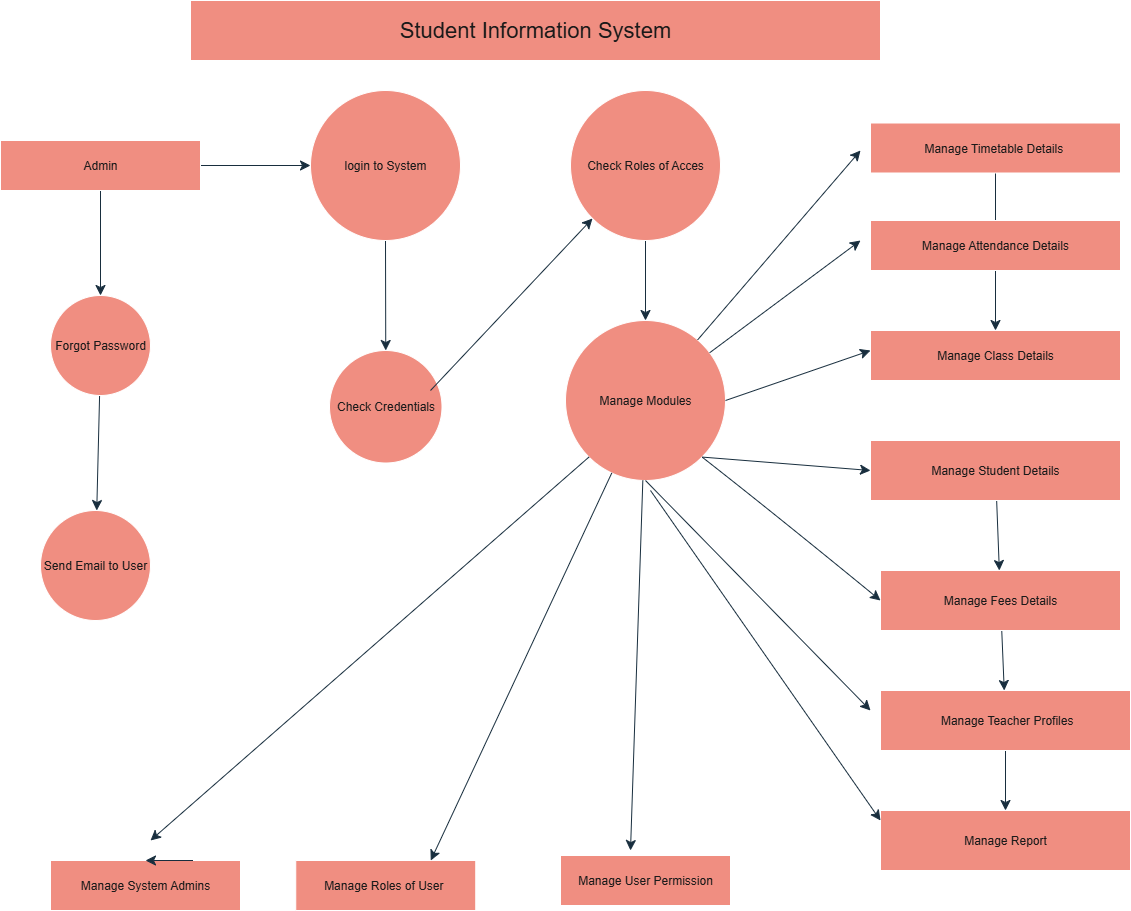

The diagram above was exported from draw.io. Its source (the exported page's mxGraphModel, read from the mxfile embedded in the PNG):
<mxGraphModel dx="1514" dy="1006" grid="1" gridSize="10" guides="1" tooltips="1" connect="1" arrows="1" fold="1" page="1" pageScale="1" pageWidth="850" pageHeight="1100" math="0" shadow="0">
  <root>
    <mxCell id="0" />
    <mxCell id="1" parent="0" />
    <mxCell id="lvzLjgwR75ddLyBQyiJ9-1" value="&lt;font style=&quot;font-size: 22px;&quot;&gt;Student Information System&lt;/font&gt;" style="rounded=0;whiteSpace=wrap;html=1;labelBackgroundColor=none;fillColor=#F08E81;strokeColor=#FFFFFF;fontColor=#1A1A1A;" parent="1" vertex="1">
      <mxGeometry x="230" y="20" width="690" height="60" as="geometry" />
    </mxCell>
    <mxCell id="lvzLjgwR75ddLyBQyiJ9-26" value="" style="edgeStyle=none;curved=1;rounded=0;orthogonalLoop=1;jettySize=auto;html=1;fontSize=12;startSize=8;endSize=8;labelBackgroundColor=none;strokeColor=#182E3E;fontColor=default;" parent="1" source="lvzLjgwR75ddLyBQyiJ9-2" target="lvzLjgwR75ddLyBQyiJ9-4" edge="1">
      <mxGeometry relative="1" as="geometry" />
    </mxCell>
    <mxCell id="lvzLjgwR75ddLyBQyiJ9-29" value="" style="edgeStyle=none;curved=1;rounded=0;orthogonalLoop=1;jettySize=auto;html=1;fontSize=12;startSize=8;endSize=8;labelBackgroundColor=none;strokeColor=#182E3E;fontColor=default;" parent="1" source="lvzLjgwR75ddLyBQyiJ9-2" target="lvzLjgwR75ddLyBQyiJ9-6" edge="1">
      <mxGeometry relative="1" as="geometry" />
    </mxCell>
    <mxCell id="lvzLjgwR75ddLyBQyiJ9-2" value="Admin" style="rounded=0;whiteSpace=wrap;html=1;labelBackgroundColor=none;fillColor=#F08E81;strokeColor=#FFFFFF;fontColor=#1A1A1A;" parent="1" vertex="1">
      <mxGeometry x="40" y="160" width="200" height="50" as="geometry" />
    </mxCell>
    <mxCell id="lvzLjgwR75ddLyBQyiJ9-73" value="" style="edgeStyle=none;curved=1;rounded=0;orthogonalLoop=1;jettySize=auto;html=1;fontSize=12;startSize=8;endSize=8;labelBackgroundColor=none;strokeColor=#182E3E;fontColor=default;" parent="1" source="lvzLjgwR75ddLyBQyiJ9-3" target="lvzLjgwR75ddLyBQyiJ9-14" edge="1">
      <mxGeometry relative="1" as="geometry" />
    </mxCell>
    <mxCell id="lvzLjgwR75ddLyBQyiJ9-3" value="Manage Timetable Details&amp;nbsp;" style="rounded=0;whiteSpace=wrap;html=1;labelBackgroundColor=none;fillColor=#F08E81;strokeColor=#FFFFFF;fontColor=#1A1A1A;" parent="1" vertex="1">
      <mxGeometry x="910" y="142.5" width="250" height="50" as="geometry" />
    </mxCell>
    <mxCell id="lvzLjgwR75ddLyBQyiJ9-27" value="" style="edgeStyle=none;curved=1;rounded=0;orthogonalLoop=1;jettySize=auto;html=1;fontSize=12;startSize=8;endSize=8;labelBackgroundColor=none;strokeColor=#182E3E;fontColor=default;" parent="1" source="lvzLjgwR75ddLyBQyiJ9-4" target="lvzLjgwR75ddLyBQyiJ9-5" edge="1">
      <mxGeometry relative="1" as="geometry" />
    </mxCell>
    <mxCell id="lvzLjgwR75ddLyBQyiJ9-4" value="Forgot Password" style="ellipse;whiteSpace=wrap;html=1;aspect=fixed;labelBackgroundColor=none;fillColor=#F08E81;strokeColor=#FFFFFF;fontColor=#1A1A1A;" parent="1" vertex="1">
      <mxGeometry x="90" y="315" width="100" height="100" as="geometry" />
    </mxCell>
    <mxCell id="lvzLjgwR75ddLyBQyiJ9-5" value="Send Email to User" style="ellipse;whiteSpace=wrap;html=1;aspect=fixed;labelBackgroundColor=none;fillColor=#F08E81;strokeColor=#FFFFFF;fontColor=#1A1A1A;" parent="1" vertex="1">
      <mxGeometry x="80" y="530" width="110" height="110" as="geometry" />
    </mxCell>
    <mxCell id="lvzLjgwR75ddLyBQyiJ9-30" value="" style="edgeStyle=none;curved=1;rounded=0;orthogonalLoop=1;jettySize=auto;html=1;fontSize=12;startSize=8;endSize=8;labelBackgroundColor=none;strokeColor=#182E3E;fontColor=default;" parent="1" source="lvzLjgwR75ddLyBQyiJ9-6" target="lvzLjgwR75ddLyBQyiJ9-8" edge="1">
      <mxGeometry relative="1" as="geometry" />
    </mxCell>
    <mxCell id="lvzLjgwR75ddLyBQyiJ9-6" value="login to System" style="ellipse;whiteSpace=wrap;html=1;aspect=fixed;labelBackgroundColor=none;fillColor=#F08E81;strokeColor=#FFFFFF;fontColor=#1A1A1A;" parent="1" vertex="1">
      <mxGeometry x="350" y="110" width="150" height="150" as="geometry" />
    </mxCell>
    <mxCell id="lvzLjgwR75ddLyBQyiJ9-39" value="" style="edgeStyle=none;curved=1;rounded=0;orthogonalLoop=1;jettySize=auto;html=1;fontSize=12;startSize=8;endSize=8;labelBackgroundColor=none;strokeColor=#182E3E;fontColor=default;" parent="1" source="lvzLjgwR75ddLyBQyiJ9-7" target="lvzLjgwR75ddLyBQyiJ9-9" edge="1">
      <mxGeometry relative="1" as="geometry" />
    </mxCell>
    <mxCell id="lvzLjgwR75ddLyBQyiJ9-7" value="Check Roles of Acces" style="ellipse;whiteSpace=wrap;html=1;aspect=fixed;labelBackgroundColor=none;fillColor=#F08E81;strokeColor=#FFFFFF;fontColor=#1A1A1A;" parent="1" vertex="1">
      <mxGeometry x="610" y="110" width="150" height="150" as="geometry" />
    </mxCell>
    <mxCell id="lvzLjgwR75ddLyBQyiJ9-8" value="Check Credentials" style="ellipse;whiteSpace=wrap;html=1;aspect=fixed;labelBackgroundColor=none;fillColor=#F08E81;strokeColor=#FFFFFF;fontColor=#1A1A1A;" parent="1" vertex="1">
      <mxGeometry x="369" y="370" width="112.5" height="112.5" as="geometry" />
    </mxCell>
    <mxCell id="lvzLjgwR75ddLyBQyiJ9-9" value="Manage Modules" style="ellipse;whiteSpace=wrap;html=1;aspect=fixed;labelBackgroundColor=none;fillColor=#F08E81;strokeColor=#FFFFFF;fontColor=#1A1A1A;" parent="1" vertex="1">
      <mxGeometry x="605" y="340" width="160" height="160" as="geometry" />
    </mxCell>
    <mxCell id="lvzLjgwR75ddLyBQyiJ9-10" value="Manage System Admins" style="rounded=0;whiteSpace=wrap;html=1;labelBackgroundColor=none;fillColor=#F08E81;strokeColor=#FFFFFF;fontColor=#1A1A1A;" parent="1" vertex="1">
      <mxGeometry x="90" y="880" width="190" height="50" as="geometry" />
    </mxCell>
    <mxCell id="lvzLjgwR75ddLyBQyiJ9-11" value="Manage Roles of User&amp;nbsp;" style="rounded=0;whiteSpace=wrap;html=1;labelBackgroundColor=none;fillColor=#F08E81;strokeColor=#FFFFFF;fontColor=#1A1A1A;" parent="1" vertex="1">
      <mxGeometry x="335.25" y="880" width="180" height="50" as="geometry" />
    </mxCell>
    <mxCell id="lvzLjgwR75ddLyBQyiJ9-12" value="Manage User Permission" style="rounded=0;whiteSpace=wrap;html=1;labelBackgroundColor=none;fillColor=#F08E81;strokeColor=#FFFFFF;fontColor=#1A1A1A;" parent="1" vertex="1">
      <mxGeometry x="600" y="875" width="170" height="50" as="geometry" />
    </mxCell>
    <mxCell id="lvzLjgwR75ddLyBQyiJ9-13" value="Manage Attendance Details" style="rounded=0;whiteSpace=wrap;html=1;labelBackgroundColor=none;fillColor=#F08E81;strokeColor=#FFFFFF;fontColor=#1A1A1A;" parent="1" vertex="1">
      <mxGeometry x="910" y="240" width="250" height="50" as="geometry" />
    </mxCell>
    <mxCell id="lvzLjgwR75ddLyBQyiJ9-14" value="Manage Class Details" style="rounded=0;whiteSpace=wrap;html=1;labelBackgroundColor=none;fillColor=#F08E81;strokeColor=#FFFFFF;fontColor=#1A1A1A;" parent="1" vertex="1">
      <mxGeometry x="910" y="350" width="250" height="50" as="geometry" />
    </mxCell>
    <mxCell id="PxpN8cYJus5iPQmPoDy3-5" value="" style="edgeStyle=none;curved=1;rounded=0;orthogonalLoop=1;jettySize=auto;html=1;strokeColor=#182E3E;fontSize=12;fontColor=default;startSize=8;endSize=8;labelBackgroundColor=none;" edge="1" parent="1" source="lvzLjgwR75ddLyBQyiJ9-15" target="lvzLjgwR75ddLyBQyiJ9-18">
      <mxGeometry relative="1" as="geometry" />
    </mxCell>
    <mxCell id="lvzLjgwR75ddLyBQyiJ9-15" value="Manage Student Details" style="rounded=0;whiteSpace=wrap;html=1;labelBackgroundColor=none;fillColor=#F08E81;strokeColor=#FFFFFF;fontColor=#1A1A1A;" parent="1" vertex="1">
      <mxGeometry x="910" y="460" width="250" height="60" as="geometry" />
    </mxCell>
    <mxCell id="PxpN8cYJus5iPQmPoDy3-7" value="" style="edgeStyle=none;curved=1;rounded=0;orthogonalLoop=1;jettySize=auto;html=1;strokeColor=#182E3E;fontSize=12;fontColor=default;startSize=8;endSize=8;labelBackgroundColor=none;" edge="1" parent="1" source="lvzLjgwR75ddLyBQyiJ9-18" target="lvzLjgwR75ddLyBQyiJ9-19">
      <mxGeometry relative="1" as="geometry" />
    </mxCell>
    <mxCell id="lvzLjgwR75ddLyBQyiJ9-18" value="Manage Fees Details" style="rounded=0;whiteSpace=wrap;html=1;labelBackgroundColor=none;fillColor=#F08E81;strokeColor=#FFFFFF;fontColor=#1A1A1A;" parent="1" vertex="1">
      <mxGeometry x="920" y="590" width="240" height="60" as="geometry" />
    </mxCell>
    <mxCell id="PxpN8cYJus5iPQmPoDy3-6" value="" style="edgeStyle=none;curved=1;rounded=0;orthogonalLoop=1;jettySize=auto;html=1;strokeColor=#182E3E;fontSize=12;fontColor=default;startSize=8;endSize=8;labelBackgroundColor=none;" edge="1" parent="1" source="lvzLjgwR75ddLyBQyiJ9-19" target="lvzLjgwR75ddLyBQyiJ9-31">
      <mxGeometry relative="1" as="geometry" />
    </mxCell>
    <mxCell id="lvzLjgwR75ddLyBQyiJ9-19" value="&amp;nbsp;Manage Teacher Profiles" style="rounded=0;whiteSpace=wrap;html=1;labelBackgroundColor=none;fillColor=#F08E81;strokeColor=#FFFFFF;fontColor=#1A1A1A;" parent="1" vertex="1">
      <mxGeometry x="920" y="710" width="250" height="60" as="geometry" />
    </mxCell>
    <mxCell id="lvzLjgwR75ddLyBQyiJ9-25" style="edgeStyle=none;curved=1;rounded=0;orthogonalLoop=1;jettySize=auto;html=1;exitX=1;exitY=1;exitDx=0;exitDy=0;fontSize=12;startSize=8;endSize=8;labelBackgroundColor=none;strokeColor=#182E3E;fontColor=default;" parent="1" source="lvzLjgwR75ddLyBQyiJ9-7" target="lvzLjgwR75ddLyBQyiJ9-7" edge="1">
      <mxGeometry relative="1" as="geometry" />
    </mxCell>
    <mxCell id="lvzLjgwR75ddLyBQyiJ9-31" value="Manage Report" style="rounded=0;whiteSpace=wrap;html=1;labelBackgroundColor=none;fillColor=#F08E81;strokeColor=#FFFFFF;fontColor=#1A1A1A;" parent="1" vertex="1">
      <mxGeometry x="920" y="830" width="250" height="60" as="geometry" />
    </mxCell>
    <mxCell id="lvzLjgwR75ddLyBQyiJ9-38" value="" style="endArrow=classic;html=1;rounded=0;fontSize=12;startSize=8;endSize=8;curved=1;entryX=0;entryY=1;entryDx=0;entryDy=0;labelBackgroundColor=none;strokeColor=#182E3E;fontColor=default;" parent="1" target="lvzLjgwR75ddLyBQyiJ9-7" edge="1">
      <mxGeometry width="50" height="50" relative="1" as="geometry">
        <mxPoint x="470" y="410" as="sourcePoint" />
        <mxPoint x="520" y="360" as="targetPoint" />
      </mxGeometry>
    </mxCell>
    <mxCell id="lvzLjgwR75ddLyBQyiJ9-45" value="" style="endArrow=classic;html=1;rounded=0;fontSize=12;startSize=8;endSize=8;curved=1;labelBackgroundColor=none;strokeColor=#182E3E;fontColor=default;" parent="1" source="lvzLjgwR75ddLyBQyiJ9-9" edge="1">
      <mxGeometry width="50" height="50" relative="1" as="geometry">
        <mxPoint x="850" y="220" as="sourcePoint" />
        <mxPoint x="900" y="170" as="targetPoint" />
      </mxGeometry>
    </mxCell>
    <mxCell id="lvzLjgwR75ddLyBQyiJ9-49" value="" style="endArrow=classic;html=1;rounded=0;fontSize=12;startSize=8;endSize=8;curved=1;labelBackgroundColor=none;strokeColor=#182E3E;fontColor=default;" parent="1" source="lvzLjgwR75ddLyBQyiJ9-9" edge="1">
      <mxGeometry width="50" height="50" relative="1" as="geometry">
        <mxPoint x="850" y="310" as="sourcePoint" />
        <mxPoint x="900" y="260" as="targetPoint" />
      </mxGeometry>
    </mxCell>
    <mxCell id="lvzLjgwR75ddLyBQyiJ9-51" value="" style="endArrow=classic;html=1;rounded=0;fontSize=12;startSize=8;endSize=8;curved=1;exitX=1;exitY=0.5;exitDx=0;exitDy=0;labelBackgroundColor=none;strokeColor=#182E3E;fontColor=default;" parent="1" source="lvzLjgwR75ddLyBQyiJ9-9" edge="1">
      <mxGeometry width="50" height="50" relative="1" as="geometry">
        <mxPoint x="860" y="420" as="sourcePoint" />
        <mxPoint x="910" y="370" as="targetPoint" />
      </mxGeometry>
    </mxCell>
    <mxCell id="lvzLjgwR75ddLyBQyiJ9-52" value="" style="endArrow=classic;html=1;rounded=0;fontSize=12;startSize=8;endSize=8;curved=1;exitX=1;exitY=1;exitDx=0;exitDy=0;labelBackgroundColor=none;strokeColor=#182E3E;fontColor=default;" parent="1" source="lvzLjgwR75ddLyBQyiJ9-9" edge="1">
      <mxGeometry width="50" height="50" relative="1" as="geometry">
        <mxPoint x="860" y="540" as="sourcePoint" />
        <mxPoint x="910" y="490" as="targetPoint" />
      </mxGeometry>
    </mxCell>
    <mxCell id="lvzLjgwR75ddLyBQyiJ9-53" value="" style="endArrow=classic;html=1;rounded=0;fontSize=12;startSize=8;endSize=8;curved=1;exitX=1;exitY=1;exitDx=0;exitDy=0;entryX=0;entryY=0.5;entryDx=0;entryDy=0;labelBackgroundColor=none;strokeColor=#182E3E;fontColor=default;" parent="1" source="lvzLjgwR75ddLyBQyiJ9-9" target="lvzLjgwR75ddLyBQyiJ9-18" edge="1">
      <mxGeometry width="50" height="50" relative="1" as="geometry">
        <mxPoint x="870" y="700" as="sourcePoint" />
        <mxPoint x="920" y="650" as="targetPoint" />
        <Array as="points">
          <mxPoint x="810" y="530" />
        </Array>
      </mxGeometry>
    </mxCell>
    <mxCell id="lvzLjgwR75ddLyBQyiJ9-60" value="" style="endArrow=classic;html=1;rounded=0;fontSize=12;startSize=8;endSize=8;curved=1;exitX=0.5;exitY=1;exitDx=0;exitDy=0;labelBackgroundColor=none;strokeColor=#182E3E;fontColor=default;" parent="1" source="lvzLjgwR75ddLyBQyiJ9-9" edge="1">
      <mxGeometry width="50" height="50" relative="1" as="geometry">
        <mxPoint x="860" y="780" as="sourcePoint" />
        <mxPoint x="910" y="730" as="targetPoint" />
      </mxGeometry>
    </mxCell>
    <mxCell id="lvzLjgwR75ddLyBQyiJ9-62" value="" style="endArrow=classic;html=1;rounded=0;fontSize=12;startSize=8;endSize=8;curved=1;entryX=0.75;entryY=0;entryDx=0;entryDy=0;labelBackgroundColor=none;strokeColor=#182E3E;fontColor=default;" parent="1" source="lvzLjgwR75ddLyBQyiJ9-9" target="lvzLjgwR75ddLyBQyiJ9-11" edge="1">
      <mxGeometry width="50" height="50" relative="1" as="geometry">
        <mxPoint x="410" y="910" as="sourcePoint" />
        <mxPoint x="460" y="860" as="targetPoint" />
      </mxGeometry>
    </mxCell>
    <mxCell id="lvzLjgwR75ddLyBQyiJ9-66" value="" style="endArrow=classic;html=1;rounded=0;fontSize=12;startSize=8;endSize=8;curved=1;labelBackgroundColor=none;strokeColor=#182E3E;fontColor=default;" parent="1" source="lvzLjgwR75ddLyBQyiJ9-9" edge="1">
      <mxGeometry width="50" height="50" relative="1" as="geometry">
        <mxPoint x="620" y="920" as="sourcePoint" />
        <mxPoint x="670" y="870" as="targetPoint" />
      </mxGeometry>
    </mxCell>
    <mxCell id="lvzLjgwR75ddLyBQyiJ9-69" value="" style="endArrow=classic;html=1;rounded=0;fontSize=12;startSize=8;endSize=8;curved=1;exitX=0;exitY=1;exitDx=0;exitDy=0;labelBackgroundColor=none;strokeColor=#182E3E;fontColor=default;" parent="1" source="lvzLjgwR75ddLyBQyiJ9-9" edge="1">
      <mxGeometry width="50" height="50" relative="1" as="geometry">
        <mxPoint x="140" y="910" as="sourcePoint" />
        <mxPoint x="190" y="860" as="targetPoint" />
      </mxGeometry>
    </mxCell>
    <mxCell id="lvzLjgwR75ddLyBQyiJ9-70" style="edgeStyle=none;curved=1;rounded=0;orthogonalLoop=1;jettySize=auto;html=1;exitX=0.75;exitY=0;exitDx=0;exitDy=0;entryX=0.5;entryY=0;entryDx=0;entryDy=0;fontSize=12;startSize=8;endSize=8;labelBackgroundColor=none;strokeColor=#182E3E;fontColor=default;" parent="1" source="lvzLjgwR75ddLyBQyiJ9-10" target="lvzLjgwR75ddLyBQyiJ9-10" edge="1">
      <mxGeometry relative="1" as="geometry" />
    </mxCell>
    <mxCell id="lvzLjgwR75ddLyBQyiJ9-72" value="" style="endArrow=classic;html=1;rounded=0;fontSize=12;startSize=8;endSize=8;curved=1;labelBackgroundColor=none;strokeColor=#182E3E;fontColor=default;" parent="1" edge="1">
      <mxGeometry width="50" height="50" relative="1" as="geometry">
        <mxPoint x="690" y="510" as="sourcePoint" />
        <mxPoint x="920" y="840" as="targetPoint" />
      </mxGeometry>
    </mxCell>
  </root>
</mxGraphModel>